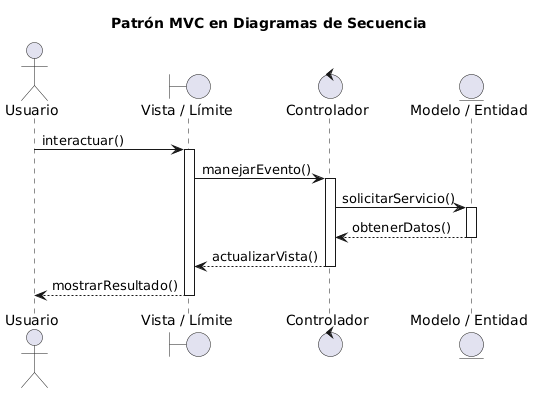

The diagram above was rendered by PlantUML. Its source (embedded in the PNG):
@startuml
title Patrón MVC en Diagramas de Secuencia

actor Usuario

boundary "Vista / Límite" as vista
control "Controlador" as controlador
entity "Modelo / Entidad" as modelo

Usuario -> vista : interactuar()

activate vista

vista -> controlador : manejarEvento()
activate controlador

controlador -> modelo : solicitarServicio()
activate modelo

modelo --> controlador : obtenerDatos()

deactivate modelo

controlador --> vista : actualizarVista()

deactivate controlador

vista --> Usuario : mostrarResultado()

deactivate vista
@enduml